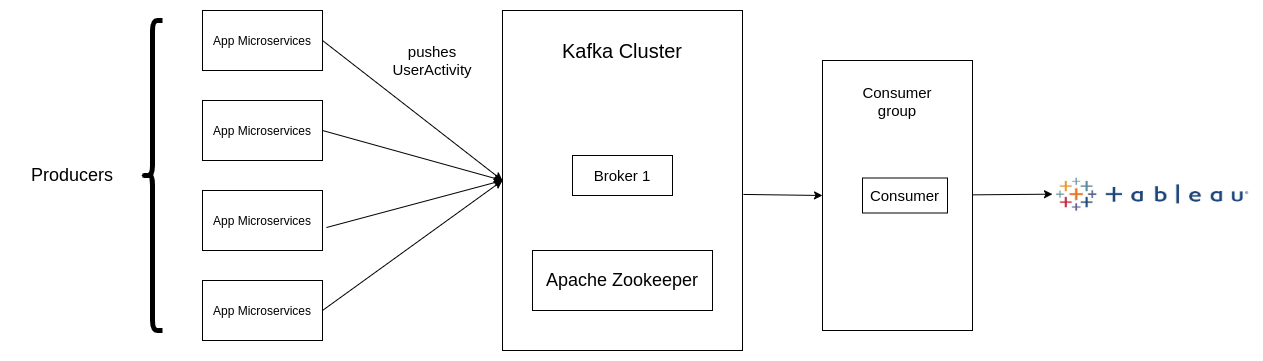

The diagram above was exported from draw.io. Its source (the exported page's mxGraphModel, read from the mxfile embedded in the PNG):
<mxGraphModel dx="2450" dy="757" grid="1" gridSize="10" guides="1" tooltips="1" connect="1" arrows="1" fold="1" page="1" pageScale="1" pageWidth="1100" pageHeight="850" math="0" shadow="0">
  <root>
    <mxCell id="0" />
    <mxCell id="1" parent="0" />
    <mxCell id="bVMIllfKsbHJgnk4VZi8-1" value="&lt;span&gt;App Microservices&lt;/span&gt;" style="rounded=0;whiteSpace=wrap;html=1;" vertex="1" parent="1">
      <mxGeometry x="130" y="410" width="120" height="60" as="geometry" />
    </mxCell>
    <mxCell id="bVMIllfKsbHJgnk4VZi8-2" value="&lt;span&gt;App Microservices&lt;/span&gt;" style="rounded=0;whiteSpace=wrap;html=1;" vertex="1" parent="1">
      <mxGeometry x="130" y="320" width="120" height="60" as="geometry" />
    </mxCell>
    <mxCell id="bVMIllfKsbHJgnk4VZi8-3" value="&lt;span&gt;App Microservices&lt;/span&gt;" style="rounded=0;whiteSpace=wrap;html=1;" vertex="1" parent="1">
      <mxGeometry x="130" y="230" width="120" height="60" as="geometry" />
    </mxCell>
    <mxCell id="bVMIllfKsbHJgnk4VZi8-4" value="App Microservices" style="rounded=0;whiteSpace=wrap;html=1;" vertex="1" parent="1">
      <mxGeometry x="130" y="140" width="120" height="60" as="geometry" />
    </mxCell>
    <mxCell id="bVMIllfKsbHJgnk4VZi8-5" value="Producers" style="text;html=1;strokeColor=none;fillColor=none;align=center;verticalAlign=middle;whiteSpace=wrap;rounded=0;strokeWidth=5;fontSize=18;" vertex="1" parent="1">
      <mxGeometry x="-60" y="270" width="120" height="70" as="geometry" />
    </mxCell>
    <mxCell id="bVMIllfKsbHJgnk4VZi8-6" value="" style="shape=curlyBracket;whiteSpace=wrap;html=1;rounded=1;strokeWidth=5;fontSize=20;" vertex="1" parent="1">
      <mxGeometry x="70" y="150" width="20" height="310" as="geometry" />
    </mxCell>
    <mxCell id="bVMIllfKsbHJgnk4VZi8-7" value="" style="rounded=0;whiteSpace=wrap;html=1;strokeWidth=1;fontSize=20;" vertex="1" parent="1">
      <mxGeometry x="430" y="140" width="240" height="340" as="geometry" />
    </mxCell>
    <mxCell id="bVMIllfKsbHJgnk4VZi8-8" value="Kafka Cluster" style="text;html=1;strokeColor=none;fillColor=none;align=center;verticalAlign=middle;whiteSpace=wrap;rounded=0;fontSize=20;" vertex="1" parent="1">
      <mxGeometry x="475" y="170" width="150" height="20" as="geometry" />
    </mxCell>
    <mxCell id="bVMIllfKsbHJgnk4VZi8-9" value="Broker 1" style="rounded=0;whiteSpace=wrap;html=1;strokeWidth=1;fontSize=15;" vertex="1" parent="1">
      <mxGeometry x="500" y="285" width="100" height="40" as="geometry" />
    </mxCell>
    <mxCell id="bVMIllfKsbHJgnk4VZi8-12" value="Apache Zookeeper" style="rounded=0;whiteSpace=wrap;html=1;strokeWidth=1;fontSize=18;" vertex="1" parent="1">
      <mxGeometry x="460" y="380" width="180" height="60" as="geometry" />
    </mxCell>
    <mxCell id="bVMIllfKsbHJgnk4VZi8-13" value="" style="endArrow=classic;html=1;fontSize=20;exitX=1;exitY=0.5;exitDx=0;exitDy=0;" edge="1" parent="1" source="bVMIllfKsbHJgnk4VZi8-1">
      <mxGeometry width="50" height="50" relative="1" as="geometry">
        <mxPoint x="280" y="425" as="sourcePoint" />
        <mxPoint x="430" y="310" as="targetPoint" />
      </mxGeometry>
    </mxCell>
    <mxCell id="bVMIllfKsbHJgnk4VZi8-14" value="" style="endArrow=classic;html=1;fontSize=20;entryX=0;entryY=0.5;entryDx=0;entryDy=0;exitX=1.033;exitY=0.617;exitDx=0;exitDy=0;exitPerimeter=0;" edge="1" parent="1" source="bVMIllfKsbHJgnk4VZi8-2" target="bVMIllfKsbHJgnk4VZi8-7">
      <mxGeometry width="50" height="50" relative="1" as="geometry">
        <mxPoint x="280" y="370" as="sourcePoint" />
        <mxPoint x="330" y="320" as="targetPoint" />
      </mxGeometry>
    </mxCell>
    <mxCell id="bVMIllfKsbHJgnk4VZi8-15" value="" style="endArrow=classic;html=1;fontSize=20;exitX=1;exitY=0.5;exitDx=0;exitDy=0;entryX=0;entryY=0.5;entryDx=0;entryDy=0;" edge="1" parent="1" source="bVMIllfKsbHJgnk4VZi8-3" target="bVMIllfKsbHJgnk4VZi8-7">
      <mxGeometry width="50" height="50" relative="1" as="geometry">
        <mxPoint x="270" y="330" as="sourcePoint" />
        <mxPoint x="320" y="280" as="targetPoint" />
      </mxGeometry>
    </mxCell>
    <mxCell id="bVMIllfKsbHJgnk4VZi8-16" value="" style="endArrow=classic;html=1;fontSize=20;exitX=1;exitY=0.5;exitDx=0;exitDy=0;entryX=0;entryY=0.5;entryDx=0;entryDy=0;" edge="1" parent="1" source="bVMIllfKsbHJgnk4VZi8-4" target="bVMIllfKsbHJgnk4VZi8-7">
      <mxGeometry width="50" height="50" relative="1" as="geometry">
        <mxPoint x="280" y="190" as="sourcePoint" />
        <mxPoint x="330" y="140" as="targetPoint" />
      </mxGeometry>
    </mxCell>
    <mxCell id="bVMIllfKsbHJgnk4VZi8-17" value="pushes UserActivity" style="text;html=1;strokeColor=none;fillColor=none;align=center;verticalAlign=middle;whiteSpace=wrap;rounded=0;fontSize=15;" vertex="1" parent="1">
      <mxGeometry x="340" y="180" width="40" height="20" as="geometry" />
    </mxCell>
    <mxCell id="bVMIllfKsbHJgnk4VZi8-19" value="" style="rounded=0;whiteSpace=wrap;html=1;strokeWidth=1;fontSize=20;" vertex="1" parent="1">
      <mxGeometry x="750" y="190" width="150" height="270" as="geometry" />
    </mxCell>
    <mxCell id="bVMIllfKsbHJgnk4VZi8-20" value="Consumer group" style="text;html=1;strokeColor=none;fillColor=none;align=center;verticalAlign=middle;whiteSpace=wrap;rounded=0;fontSize=15;" vertex="1" parent="1">
      <mxGeometry x="805" y="230" width="40" as="geometry" />
    </mxCell>
    <mxCell id="bVMIllfKsbHJgnk4VZi8-21" value="Consumer" style="rounded=0;whiteSpace=wrap;html=1;strokeWidth=1;fontSize=15;" vertex="1" parent="1">
      <mxGeometry x="790" y="307.5" width="85" height="35" as="geometry" />
    </mxCell>
    <mxCell id="bVMIllfKsbHJgnk4VZi8-22" value="" style="endArrow=classic;html=1;fontSize=15;entryX=0;entryY=0.5;entryDx=0;entryDy=0;exitX=1.004;exitY=0.541;exitDx=0;exitDy=0;exitPerimeter=0;" edge="1" parent="1" source="bVMIllfKsbHJgnk4VZi8-7" target="bVMIllfKsbHJgnk4VZi8-19">
      <mxGeometry width="50" height="50" relative="1" as="geometry">
        <mxPoint x="750" y="325" as="sourcePoint" />
        <mxPoint x="670" y="280" as="targetPoint" />
      </mxGeometry>
    </mxCell>
    <mxCell id="bVMIllfKsbHJgnk4VZi8-23" value="" style="shape=image;verticalLabelPosition=bottom;verticalAlign=top;imageAspect=0;aspect=fixed;image=data:image/jpeg,(base64 omitted: 19092 chars);strokeWidth=1;fontSize=18;" vertex="1" parent="1">
      <mxGeometry x="980" y="267.33000000000004" width="200" height="112.67" as="geometry" />
    </mxCell>
    <mxCell id="bVMIllfKsbHJgnk4VZi8-24" value="" style="endArrow=classic;html=1;fontSize=18;entryX=0;entryY=0.5;entryDx=0;entryDy=0;" edge="1" parent="1" source="bVMIllfKsbHJgnk4VZi8-19" target="bVMIllfKsbHJgnk4VZi8-23">
      <mxGeometry width="50" height="50" relative="1" as="geometry">
        <mxPoint x="810" y="360" as="sourcePoint" />
        <mxPoint x="860" y="310" as="targetPoint" />
      </mxGeometry>
    </mxCell>
  </root>
</mxGraphModel>